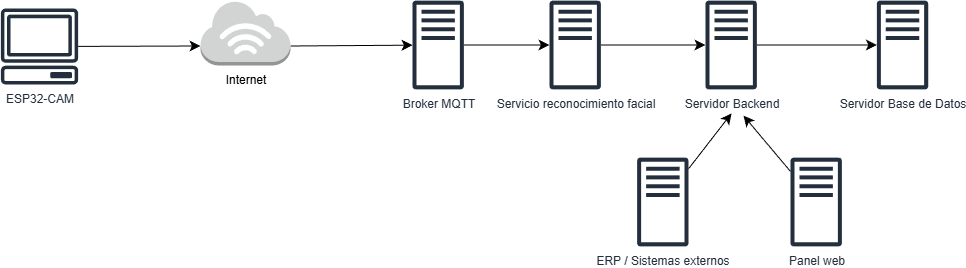

The diagram above was exported from draw.io. Its source (the exported page's mxGraphModel, read from the mxfile embedded in the PNG):
<mxGraphModel dx="2767" dy="1154" grid="0" gridSize="10" guides="1" tooltips="1" connect="1" arrows="1" fold="1" page="0" pageScale="1" pageWidth="827" pageHeight="1169" math="0" shadow="0">
  <root>
    <mxCell id="0" />
    <mxCell id="1" parent="0" />
    <mxCell id="2" value="ESP32-CAM" style="sketch=0;outlineConnect=0;fontColor=#232F3E;gradientColor=none;fillColor=#232F3D;strokeColor=none;dashed=0;verticalLabelPosition=bottom;verticalAlign=top;align=center;html=1;fontSize=12;fontStyle=0;aspect=fixed;pointerEvents=1;shape=mxgraph.aws4.client;" vertex="1" parent="1">
      <mxGeometry x="86" y="532" width="78" height="76" as="geometry" />
    </mxCell>
    <mxCell id="3" style="edgeStyle=none;curved=1;rounded=0;orthogonalLoop=1;jettySize=auto;html=1;fontSize=12;startSize=8;endSize=8;" edge="1" source="4" target="9" parent="1">
      <mxGeometry relative="1" as="geometry" />
    </mxCell>
    <mxCell id="4" value="Broker MQTT" style="sketch=0;outlineConnect=0;fontColor=#232F3E;gradientColor=none;fillColor=#232F3D;strokeColor=none;dashed=0;verticalLabelPosition=bottom;verticalAlign=top;align=center;html=1;fontSize=12;fontStyle=0;aspect=fixed;pointerEvents=1;shape=mxgraph.aws4.traditional_server;" vertex="1" parent="1">
      <mxGeometry x="498" y="524" width="51.35" height="89" as="geometry" />
    </mxCell>
    <mxCell id="5" style="edgeStyle=none;curved=1;rounded=0;orthogonalLoop=1;jettySize=auto;html=1;exitX=1;exitY=0.7;exitDx=0;exitDy=0;exitPerimeter=0;fontSize=12;startSize=8;endSize=8;" edge="1" source="6" target="4" parent="1">
      <mxGeometry relative="1" as="geometry">
        <mxPoint x="459.8333333333335" y="598.6666666666667" as="targetPoint" />
      </mxGeometry>
    </mxCell>
    <mxCell id="6" value="Internet" style="outlineConnect=0;dashed=0;verticalLabelPosition=bottom;verticalAlign=top;align=center;html=1;shape=mxgraph.aws3.internet_3;fillColor=#D2D3D3;gradientColor=none;" vertex="1" parent="1">
      <mxGeometry x="286" y="524" width="90" height="65" as="geometry" />
    </mxCell>
    <mxCell id="7" style="edgeStyle=none;curved=1;rounded=0;orthogonalLoop=1;jettySize=auto;html=1;entryX=0;entryY=0.7;entryDx=0;entryDy=0;entryPerimeter=0;fontSize=12;startSize=8;endSize=8;" edge="1" source="2" target="6" parent="1">
      <mxGeometry relative="1" as="geometry" />
    </mxCell>
    <mxCell id="8" style="edgeStyle=none;curved=1;rounded=0;orthogonalLoop=1;jettySize=auto;html=1;fontSize=12;startSize=8;endSize=8;" edge="1" source="9" target="11" parent="1">
      <mxGeometry relative="1" as="geometry" />
    </mxCell>
    <mxCell id="9" value="Servicio reconocimiento facial" style="sketch=0;outlineConnect=0;fontColor=#232F3E;gradientColor=none;fillColor=#232F3D;strokeColor=none;dashed=0;verticalLabelPosition=bottom;verticalAlign=top;align=center;html=1;fontSize=12;fontStyle=0;aspect=fixed;pointerEvents=1;shape=mxgraph.aws4.traditional_server;" vertex="1" parent="1">
      <mxGeometry x="635" y="524" width="51.35" height="89" as="geometry" />
    </mxCell>
    <mxCell id="10" value="" style="edgeStyle=none;curved=1;rounded=0;orthogonalLoop=1;jettySize=auto;html=1;fontSize=12;startSize=8;endSize=8;" edge="1" source="11" target="12" parent="1">
      <mxGeometry relative="1" as="geometry" />
    </mxCell>
    <mxCell id="11" value="Servidor Backend" style="sketch=0;outlineConnect=0;fontColor=#232F3E;gradientColor=none;fillColor=#232F3D;strokeColor=none;dashed=0;verticalLabelPosition=bottom;verticalAlign=top;align=center;html=1;fontSize=12;fontStyle=0;aspect=fixed;pointerEvents=1;shape=mxgraph.aws4.traditional_server;" vertex="1" parent="1">
      <mxGeometry x="791" y="524" width="51.35" height="89" as="geometry" />
    </mxCell>
    <mxCell id="12" value="Servidor Base de Datos" style="sketch=0;outlineConnect=0;fontColor=#232F3E;gradientColor=none;fillColor=#232F3D;strokeColor=none;dashed=0;verticalLabelPosition=bottom;verticalAlign=top;align=center;html=1;fontSize=12;fontStyle=0;aspect=fixed;pointerEvents=1;shape=mxgraph.aws4.traditional_server;" vertex="1" parent="1">
      <mxGeometry x="962.35" y="524" width="51.35" height="89" as="geometry" />
    </mxCell>
    <mxCell id="13" style="edgeStyle=none;curved=1;rounded=0;orthogonalLoop=1;jettySize=auto;html=1;fontSize=12;startSize=8;endSize=8;" edge="1" source="14" parent="1">
      <mxGeometry relative="1" as="geometry">
        <mxPoint x="817" y="636.8571428571429" as="targetPoint" />
      </mxGeometry>
    </mxCell>
    <mxCell id="14" value="ERP / Sistemas externos" style="sketch=0;outlineConnect=0;fontColor=#232F3E;gradientColor=none;fillColor=#232F3D;strokeColor=none;dashed=0;verticalLabelPosition=bottom;verticalAlign=top;align=center;html=1;fontSize=12;fontStyle=0;aspect=fixed;pointerEvents=1;shape=mxgraph.aws4.traditional_server;" vertex="1" parent="1">
      <mxGeometry x="722.65" y="681" width="51.35" height="89" as="geometry" />
    </mxCell>
    <mxCell id="15" style="edgeStyle=none;curved=1;rounded=0;orthogonalLoop=1;jettySize=auto;html=1;fontSize=12;startSize=8;endSize=8;" edge="1" source="16" parent="1">
      <mxGeometry relative="1" as="geometry">
        <mxPoint x="829" y="639.1428571428571" as="targetPoint" />
      </mxGeometry>
    </mxCell>
    <mxCell id="16" value="Panel web" style="sketch=0;outlineConnect=0;fontColor=#232F3E;gradientColor=none;fillColor=#232F3D;strokeColor=none;dashed=0;verticalLabelPosition=bottom;verticalAlign=top;align=center;html=1;fontSize=12;fontStyle=0;aspect=fixed;pointerEvents=1;shape=mxgraph.aws4.traditional_server;" vertex="1" parent="1">
      <mxGeometry x="876" y="681" width="51.35" height="89" as="geometry" />
    </mxCell>
  </root>
</mxGraphModel>